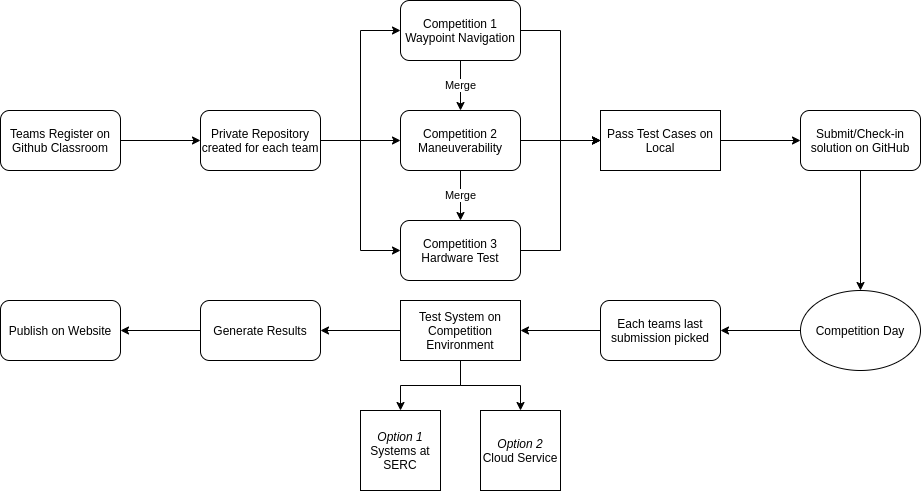

The diagram above was exported from draw.io. Its source (the exported page's mxGraphModel, read from the mxfile embedded in the PNG):
<mxGraphModel dx="1341" dy="676" grid="1" gridSize="10" guides="1" tooltips="1" connect="1" arrows="1" fold="1" page="1" pageScale="1" pageWidth="1700" pageHeight="1100" math="0" shadow="0">
  <root>
    <mxCell id="0" />
    <mxCell id="1" parent="0" />
    <mxCell id="2" style="edgeStyle=orthogonalEdgeStyle;rounded=0;orthogonalLoop=1;jettySize=auto;html=1;entryX=0;entryY=0.5;entryDx=0;entryDy=0;" edge="1" source="3" target="7" parent="1">
      <mxGeometry relative="1" as="geometry" />
    </mxCell>
    <mxCell id="3" value="Teams Register on Github Classroom" style="rounded=1;whiteSpace=wrap;html=1;fillColor=none;" vertex="1" parent="1">
      <mxGeometry x="120" y="500" width="120" height="60" as="geometry" />
    </mxCell>
    <mxCell id="4" style="edgeStyle=orthogonalEdgeStyle;rounded=0;orthogonalLoop=1;jettySize=auto;html=1;entryX=0;entryY=0.5;entryDx=0;entryDy=0;" edge="1" source="7" target="10" parent="1">
      <mxGeometry relative="1" as="geometry" />
    </mxCell>
    <mxCell id="5" style="edgeStyle=orthogonalEdgeStyle;rounded=0;orthogonalLoop=1;jettySize=auto;html=1;" edge="1" source="7" target="13" parent="1">
      <mxGeometry relative="1" as="geometry" />
    </mxCell>
    <mxCell id="6" style="edgeStyle=orthogonalEdgeStyle;rounded=0;orthogonalLoop=1;jettySize=auto;html=1;entryX=0;entryY=0.5;entryDx=0;entryDy=0;" edge="1" source="7" target="15" parent="1">
      <mxGeometry relative="1" as="geometry" />
    </mxCell>
    <mxCell id="7" value="Private Repository created for each team" style="rounded=1;whiteSpace=wrap;html=1;fillColor=none;" vertex="1" parent="1">
      <mxGeometry x="320" y="500" width="120" height="60" as="geometry" />
    </mxCell>
    <mxCell id="8" value="Merge" style="edgeStyle=orthogonalEdgeStyle;rounded=0;orthogonalLoop=1;jettySize=auto;html=1;entryX=0.5;entryY=0;entryDx=0;entryDy=0;" edge="1" source="10" target="13" parent="1">
      <mxGeometry relative="1" as="geometry" />
    </mxCell>
    <mxCell id="9" style="edgeStyle=orthogonalEdgeStyle;rounded=0;orthogonalLoop=1;jettySize=auto;html=1;entryX=0;entryY=0.5;entryDx=0;entryDy=0;" edge="1" source="10" target="17" parent="1">
      <mxGeometry relative="1" as="geometry" />
    </mxCell>
    <mxCell id="10" value="Competition 1&lt;br&gt;Waypoint Navigation" style="rounded=1;whiteSpace=wrap;html=1;fillColor=none;" vertex="1" parent="1">
      <mxGeometry x="520" y="390" width="120" height="60" as="geometry" />
    </mxCell>
    <mxCell id="11" value="Merge" style="edgeStyle=orthogonalEdgeStyle;rounded=0;orthogonalLoop=1;jettySize=auto;html=1;" edge="1" source="13" target="15" parent="1">
      <mxGeometry relative="1" as="geometry" />
    </mxCell>
    <mxCell id="12" style="edgeStyle=orthogonalEdgeStyle;rounded=0;orthogonalLoop=1;jettySize=auto;html=1;entryX=0;entryY=0.5;entryDx=0;entryDy=0;" edge="1" source="13" target="17" parent="1">
      <mxGeometry relative="1" as="geometry" />
    </mxCell>
    <mxCell id="13" value="Competition 2&lt;br&gt;&lt;span class=&quot;ILfuVd&quot;&gt;&lt;span class=&quot;hgKElc&quot;&gt;Maneuverability&lt;/span&gt;&lt;/span&gt;" style="rounded=1;whiteSpace=wrap;html=1;fillColor=none;" vertex="1" parent="1">
      <mxGeometry x="520" y="500" width="120" height="60" as="geometry" />
    </mxCell>
    <mxCell id="14" style="edgeStyle=orthogonalEdgeStyle;rounded=0;orthogonalLoop=1;jettySize=auto;html=1;entryX=0;entryY=0.5;entryDx=0;entryDy=0;" edge="1" source="15" target="17" parent="1">
      <mxGeometry relative="1" as="geometry" />
    </mxCell>
    <mxCell id="15" value="Competition 3&lt;br&gt;Hardware Test" style="rounded=1;whiteSpace=wrap;html=1;fillColor=none;" vertex="1" parent="1">
      <mxGeometry x="520" y="610" width="120" height="60" as="geometry" />
    </mxCell>
    <mxCell id="16" style="edgeStyle=orthogonalEdgeStyle;rounded=0;orthogonalLoop=1;jettySize=auto;html=1;entryX=0;entryY=0.5;entryDx=0;entryDy=0;" edge="1" source="17" target="19" parent="1">
      <mxGeometry relative="1" as="geometry" />
    </mxCell>
    <mxCell id="17" value="Pass Test Cases on Local" style="rounded=0;whiteSpace=wrap;html=1;fillColor=none;" vertex="1" parent="1">
      <mxGeometry x="720" y="500" width="120" height="60" as="geometry" />
    </mxCell>
    <mxCell id="18" style="edgeStyle=orthogonalEdgeStyle;rounded=0;orthogonalLoop=1;jettySize=auto;html=1;entryX=0.5;entryY=0;entryDx=0;entryDy=0;" edge="1" source="19" target="21" parent="1">
      <mxGeometry relative="1" as="geometry" />
    </mxCell>
    <mxCell id="19" value="Submit/Check-in solution on GitHub" style="rounded=1;whiteSpace=wrap;html=1;fillColor=none;" vertex="1" parent="1">
      <mxGeometry x="920" y="500" width="120" height="60" as="geometry" />
    </mxCell>
    <mxCell id="20" style="edgeStyle=orthogonalEdgeStyle;rounded=0;orthogonalLoop=1;jettySize=auto;html=1;entryX=1;entryY=0.5;entryDx=0;entryDy=0;" edge="1" source="21" target="23" parent="1">
      <mxGeometry relative="1" as="geometry" />
    </mxCell>
    <mxCell id="21" value="Competition Day" style="ellipse;whiteSpace=wrap;html=1;fillColor=none;" vertex="1" parent="1">
      <mxGeometry x="920" y="680" width="120" height="80" as="geometry" />
    </mxCell>
    <mxCell id="22" style="edgeStyle=orthogonalEdgeStyle;rounded=0;orthogonalLoop=1;jettySize=auto;html=1;entryX=1;entryY=0.5;entryDx=0;entryDy=0;" edge="1" source="23" target="27" parent="1">
      <mxGeometry relative="1" as="geometry" />
    </mxCell>
    <mxCell id="23" value="Each teams last submission picked" style="rounded=1;whiteSpace=wrap;html=1;fillColor=none;" vertex="1" parent="1">
      <mxGeometry x="720" y="690" width="120" height="60" as="geometry" />
    </mxCell>
    <mxCell id="24" style="edgeStyle=orthogonalEdgeStyle;rounded=0;orthogonalLoop=1;jettySize=auto;html=1;entryX=0.5;entryY=0;entryDx=0;entryDy=0;" edge="1" source="27" target="28" parent="1">
      <mxGeometry relative="1" as="geometry" />
    </mxCell>
    <mxCell id="25" style="edgeStyle=orthogonalEdgeStyle;rounded=0;orthogonalLoop=1;jettySize=auto;html=1;entryX=0.5;entryY=0;entryDx=0;entryDy=0;" edge="1" source="27" target="29" parent="1">
      <mxGeometry relative="1" as="geometry" />
    </mxCell>
    <mxCell id="26" style="edgeStyle=orthogonalEdgeStyle;rounded=0;orthogonalLoop=1;jettySize=auto;html=1;entryX=1;entryY=0.5;entryDx=0;entryDy=0;" edge="1" source="27" target="31" parent="1">
      <mxGeometry relative="1" as="geometry" />
    </mxCell>
    <mxCell id="27" value="Test System on Competition Environment" style="rounded=0;whiteSpace=wrap;html=1;fillColor=none;" vertex="1" parent="1">
      <mxGeometry x="520" y="690" width="120" height="60" as="geometry" />
    </mxCell>
    <mxCell id="28" value="&lt;i&gt;Option 1&lt;/i&gt;&lt;br&gt;Systems at SERC" style="whiteSpace=wrap;html=1;aspect=fixed;fillColor=none;" vertex="1" parent="1">
      <mxGeometry x="480" y="800" width="80" height="80" as="geometry" />
    </mxCell>
    <mxCell id="29" value="&lt;i&gt;Option 2&lt;/i&gt;&lt;br&gt;Cloud Service" style="whiteSpace=wrap;html=1;aspect=fixed;fillColor=none;" vertex="1" parent="1">
      <mxGeometry x="600" y="800" width="80" height="80" as="geometry" />
    </mxCell>
    <mxCell id="30" style="edgeStyle=orthogonalEdgeStyle;rounded=0;orthogonalLoop=1;jettySize=auto;html=1;entryX=1;entryY=0.5;entryDx=0;entryDy=0;" edge="1" source="31" target="32" parent="1">
      <mxGeometry relative="1" as="geometry" />
    </mxCell>
    <mxCell id="31" value="Generate Results" style="rounded=1;whiteSpace=wrap;html=1;fillColor=none;" vertex="1" parent="1">
      <mxGeometry x="320" y="690" width="120" height="60" as="geometry" />
    </mxCell>
    <mxCell id="32" value="Publish on Website" style="rounded=1;whiteSpace=wrap;html=1;fillColor=none;" vertex="1" parent="1">
      <mxGeometry x="120" y="690" width="120" height="60" as="geometry" />
    </mxCell>
  </root>
</mxGraphModel>